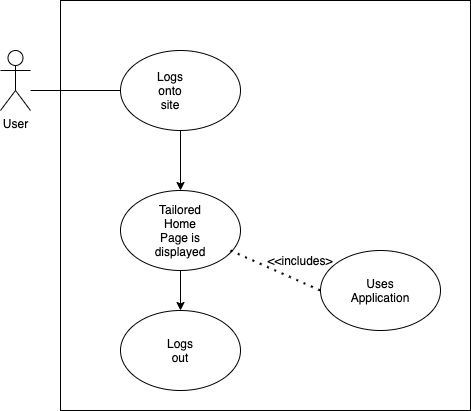

The diagram above was exported from draw.io. Its source (the exported page's mxGraphModel, read from the mxfile embedded in the PNG):
<mxGraphModel dx="946" dy="588" grid="1" gridSize="10" guides="1" tooltips="1" connect="1" arrows="1" fold="1" page="1" pageScale="1" pageWidth="850" pageHeight="1100" math="0" shadow="0">
  <root>
    <mxCell id="0" />
    <mxCell id="1" parent="0" />
    <mxCell id="Y-GKMA2pVCssU04ttho_-35" value="" style="whiteSpace=wrap;html=1;aspect=fixed;" parent="1" vertex="1">
      <mxGeometry x="270" y="120" width="410" height="410" as="geometry" />
    </mxCell>
    <mxCell id="Y-GKMA2pVCssU04ttho_-2" value="User" style="shape=umlActor;verticalLabelPosition=bottom;verticalAlign=top;html=1;outlineConnect=0;" parent="1" vertex="1">
      <mxGeometry x="210" y="170" width="30" height="60" as="geometry" />
    </mxCell>
    <mxCell id="Y-GKMA2pVCssU04ttho_-5" value="" style="ellipse;whiteSpace=wrap;html=1;" parent="1" vertex="1">
      <mxGeometry x="330" y="170" width="120" height="80" as="geometry" />
    </mxCell>
    <mxCell id="Y-GKMA2pVCssU04ttho_-10" value="" style="endArrow=none;html=1;" parent="1" edge="1">
      <mxGeometry width="50" height="50" relative="1" as="geometry">
        <mxPoint x="240" y="210" as="sourcePoint" />
        <mxPoint x="330" y="210" as="targetPoint" />
      </mxGeometry>
    </mxCell>
    <mxCell id="Y-GKMA2pVCssU04ttho_-11" value="Logs onto site" style="text;html=1;strokeColor=none;fillColor=none;align=center;verticalAlign=middle;whiteSpace=wrap;rounded=0;" parent="1" vertex="1">
      <mxGeometry x="360" y="200" width="40" height="20" as="geometry" />
    </mxCell>
    <mxCell id="Y-GKMA2pVCssU04ttho_-12" value="" style="endArrow=classic;html=1;exitX=0.5;exitY=1;exitDx=0;exitDy=0;entryX=0.5;entryY=0;entryDx=0;entryDy=0;" parent="1" source="Y-GKMA2pVCssU04ttho_-5" edge="1">
      <mxGeometry width="50" height="50" relative="1" as="geometry">
        <mxPoint x="400" y="360" as="sourcePoint" />
        <mxPoint x="390" y="310" as="targetPoint" />
      </mxGeometry>
    </mxCell>
    <mxCell id="Y-GKMA2pVCssU04ttho_-31" style="edgeStyle=orthogonalEdgeStyle;rounded=0;orthogonalLoop=1;jettySize=auto;html=1;exitX=0.5;exitY=1;exitDx=0;exitDy=0;" parent="1" source="Y-GKMA2pVCssU04ttho_-15" target="Y-GKMA2pVCssU04ttho_-32" edge="1">
      <mxGeometry relative="1" as="geometry">
        <mxPoint x="390" y="470" as="targetPoint" />
      </mxGeometry>
    </mxCell>
    <mxCell id="Y-GKMA2pVCssU04ttho_-15" value="" style="ellipse;whiteSpace=wrap;html=1;" parent="1" vertex="1">
      <mxGeometry x="330" y="310" width="120" height="80" as="geometry" />
    </mxCell>
    <mxCell id="Y-GKMA2pVCssU04ttho_-19" value="Tailored Home Page is displayed" style="text;html=1;strokeColor=none;fillColor=none;align=center;verticalAlign=middle;whiteSpace=wrap;rounded=0;" parent="1" vertex="1">
      <mxGeometry x="370" y="340" width="40" height="20" as="geometry" />
    </mxCell>
    <mxCell id="Y-GKMA2pVCssU04ttho_-25" value="" style="ellipse;whiteSpace=wrap;html=1;" parent="1" vertex="1">
      <mxGeometry x="530" y="370" width="120" height="80" as="geometry" />
    </mxCell>
    <mxCell id="Y-GKMA2pVCssU04ttho_-26" value="Uses Application" style="text;html=1;strokeColor=none;fillColor=none;align=center;verticalAlign=middle;whiteSpace=wrap;rounded=0;" parent="1" vertex="1">
      <mxGeometry x="570" y="400" width="40" height="20" as="geometry" />
    </mxCell>
    <mxCell id="Y-GKMA2pVCssU04ttho_-28" value="" style="endArrow=none;dashed=1;html=1;dashPattern=1 3;strokeWidth=2;entryX=0;entryY=0.5;entryDx=0;entryDy=0;" parent="1" target="Y-GKMA2pVCssU04ttho_-25" edge="1">
      <mxGeometry width="50" height="50" relative="1" as="geometry">
        <mxPoint x="440" y="370" as="sourcePoint" />
        <mxPoint x="490" y="320" as="targetPoint" />
      </mxGeometry>
    </mxCell>
    <mxCell id="Y-GKMA2pVCssU04ttho_-29" value="&amp;lt;&amp;lt;includes&amp;gt;" style="text;html=1;strokeColor=none;fillColor=none;align=center;verticalAlign=middle;whiteSpace=wrap;rounded=0;" parent="1" vertex="1">
      <mxGeometry x="490" y="370" width="40" height="20" as="geometry" />
    </mxCell>
    <mxCell id="Y-GKMA2pVCssU04ttho_-32" value="" style="ellipse;whiteSpace=wrap;html=1;" parent="1" vertex="1">
      <mxGeometry x="330" y="430" width="120" height="80" as="geometry" />
    </mxCell>
    <mxCell id="Y-GKMA2pVCssU04ttho_-33" value="Logs out" style="text;html=1;strokeColor=none;fillColor=none;align=center;verticalAlign=middle;whiteSpace=wrap;rounded=0;" parent="1" vertex="1">
      <mxGeometry x="370" y="460" width="40" height="20" as="geometry" />
    </mxCell>
  </root>
</mxGraphModel>